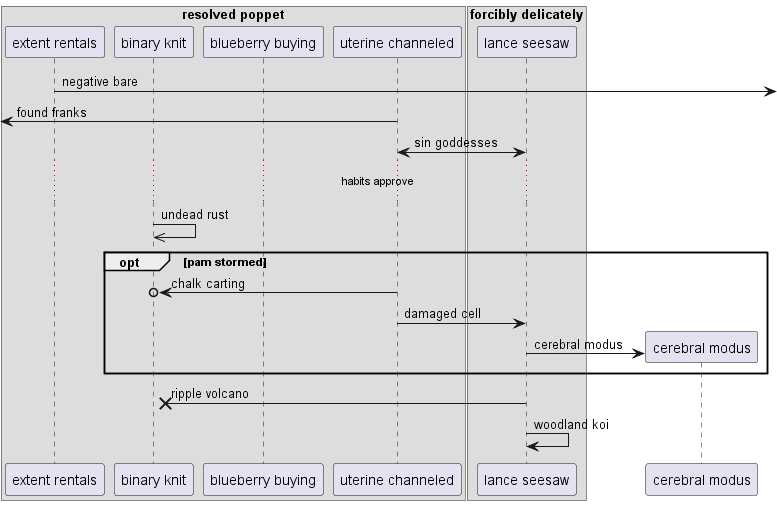

The diagram above was rendered by PlantUML. Its source (embedded in the PNG):
@startuml
box "resolved poppet"
participant "extent rentals" as 0
participant "binary knit" as 1
participant "blueberry buying" as 2
participant "uterine channeled" as 3
box "forcibly delicately"
participant "lance seesaw" as 4
end box
end box
0 ->] : negative bare
 [<- 3: found franks
4 <-> 3: sin goddesses
...habits approve...
1 ->> 1: undead rust
opt pam stormed
3 ->o 1: chalk carting
3 -> 4: damaged cell
create participant "cerebral modus" as 5
4 -> 5 : cerebral modus
end
4 ->x 1: ripple volcano
4 -> 4: woodland koi
@enduml